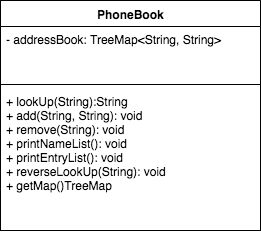

The diagram above was exported from draw.io. Its source (the exported page's mxGraphModel, read from the mxfile embedded in the PNG):
<mxGraphModel dx="596" dy="402" grid="1" gridSize="10" guides="1" tooltips="1" connect="1" arrows="1" fold="1" page="1" pageScale="1" pageWidth="850" pageHeight="1100" math="0" shadow="0">
  <root>
    <mxCell id="0" />
    <mxCell id="1" parent="0" />
    <mxCell id="10" value="PhoneBook&lt;div&gt;&lt;br&gt;&lt;/div&gt;" style="swimlane;html=1;fontStyle=1;align=center;verticalAlign=top;childLayout=stackLayout;horizontal=1;startSize=26;horizontalStack=0;resizeParent=1;resizeLast=0;collapsible=1;marginBottom=0;swimlaneFillColor=#ffffff;" vertex="1" parent="1">
      <mxGeometry x="345" y="180" width="260" height="230" as="geometry" />
    </mxCell>
    <mxCell id="11" value="&lt;div&gt;&lt;div&gt;- addressBook: TreeMap&amp;lt;String, String&amp;gt;&lt;/div&gt;&lt;/div&gt;" style="text;html=1;strokeColor=none;fillColor=none;align=left;verticalAlign=top;spacingLeft=4;spacingRight=4;whiteSpace=wrap;overflow=hidden;rotatable=0;points=[[0,0.5],[1,0.5]];portConstraint=eastwest;" vertex="1" parent="10">
      <mxGeometry y="26" width="260" height="54" as="geometry" />
    </mxCell>
    <mxCell id="12" value="" style="line;html=1;strokeWidth=1;fillColor=none;align=left;verticalAlign=middle;spacingTop=-1;spacingLeft=3;spacingRight=3;rotatable=0;labelPosition=right;points=[];portConstraint=eastwest;" vertex="1" parent="10">
      <mxGeometry y="80" width="260" height="8" as="geometry" />
    </mxCell>
    <mxCell id="13" value="+ lookUp(String):String&lt;div&gt;+ add(String, String): void&lt;/div&gt;&lt;div&gt;+ remove(String): void&lt;/div&gt;&lt;div&gt;+ printNameList(): void&lt;/div&gt;&lt;div&gt;+ printEntryList(): void&lt;/div&gt;&lt;div&gt;+ reverseLookUp(String): void&lt;/div&gt;&lt;div&gt;+ getMap()TreeMap&lt;/div&gt;&lt;div&gt;&lt;br&gt;&lt;/div&gt;&lt;div&gt;&lt;br&gt;&lt;/div&gt;" style="text;html=1;strokeColor=none;fillColor=none;align=left;verticalAlign=top;spacingLeft=4;spacingRight=4;whiteSpace=wrap;overflow=hidden;rotatable=0;points=[[0,0.5],[1,0.5]];portConstraint=eastwest;" vertex="1" parent="10">
      <mxGeometry y="88" width="260" height="142" as="geometry" />
    </mxCell>
  </root>
</mxGraphModel>